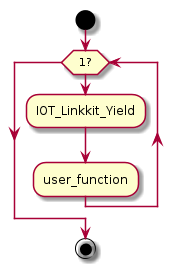

The diagram above was rendered by PlantUML. Its source (embedded in the PNG):
@startuml
start

 while (1?)
 :IOT_Linkkit_Yield;
 :user_function;
 endwhile

stop
@enduml